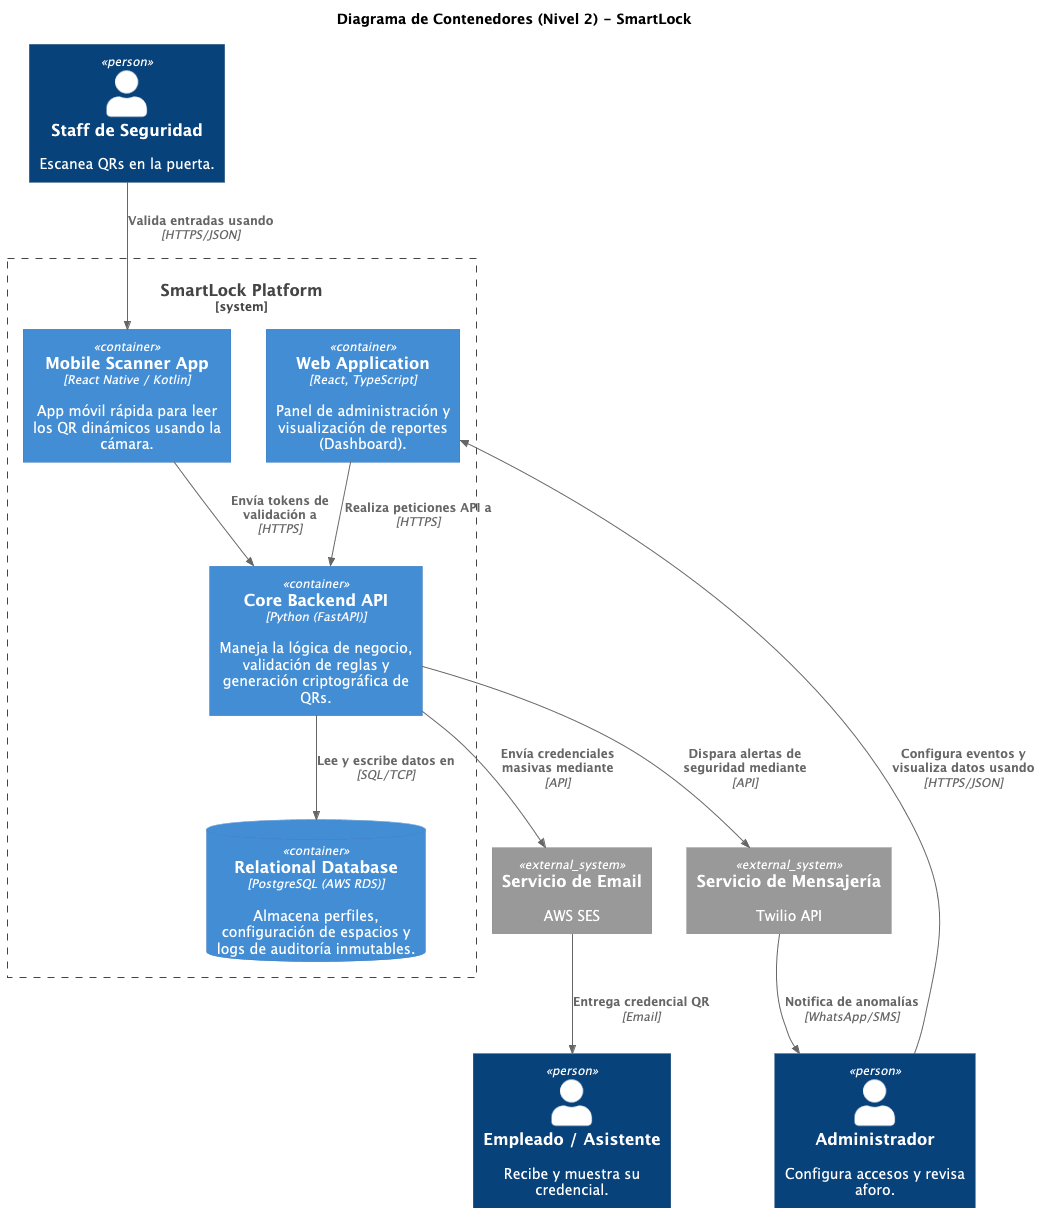

The diagram above was rendered by PlantUML. Its source (embedded in the PNG):
@startuml "SmartLock-Containers"
!include https://raw.githubusercontent.com/plantuml-stdlib/C4-PlantUML/master/C4_Container.puml

title Diagrama de Contenedores (Nivel 2) - SmartLock

' ACTORES
Person(admin, "Administrador", "Configura accesos y revisa aforo.")
Person(staff, "Staff de Seguridad", "Escanea QRs en la puerta.")
Person(asistente, "Empleado / Asistente", "Recibe y muestra su credencial.")

System_Boundary(smartlock_boundary, "SmartLock Platform") {

    Container(web_app, "Web Application", "React, TypeScript", "Panel de administración y visualización de reportes (Dashboard).")

    Container(mobile_app, "Mobile Scanner App", "React Native / Kotlin", "App móvil rápida para leer los QR dinámicos usando la cámara.")

    Container(backend_api, "Core Backend API", "Python (FastAPI)", "Maneja la lógica de negocio, validación de reglas y generación criptográfica de QRs.")

    ContainerDb(database, "Relational Database", "PostgreSQL (AWS RDS)", "Almacena perfiles, configuración de espacios y logs de auditoría inmutables.")
}

' SISTEMAS EXTERNOS
System_Ext(email_sys, "Servicio de Email", "AWS SES")
System_Ext(sms_sys, "Servicio de Mensajería", "Twilio API")

' RELACIONES
Rel(admin, web_app, "Configura eventos y visualiza datos usando", "HTTPS/JSON")
Rel(staff, mobile_app, "Valida entradas usando", "HTTPS/JSON")

Rel(web_app, backend_api, "Realiza peticiones API a", "HTTPS")
Rel(mobile_app, backend_api, "Envía tokens de validación a", "HTTPS")

Rel(backend_api, database, "Lee y escribe datos en", "SQL/TCP")

Rel(backend_api, email_sys, "Envía credenciales masivas mediante", "API")
Rel(email_sys, asistente, "Entrega credencial QR", "Email")

Rel(backend_api, sms_sys, "Dispara alertas de seguridad mediante", "API")
Rel(sms_sys, admin, "Notifica de anomalías", "WhatsApp/SMS")

@enduml